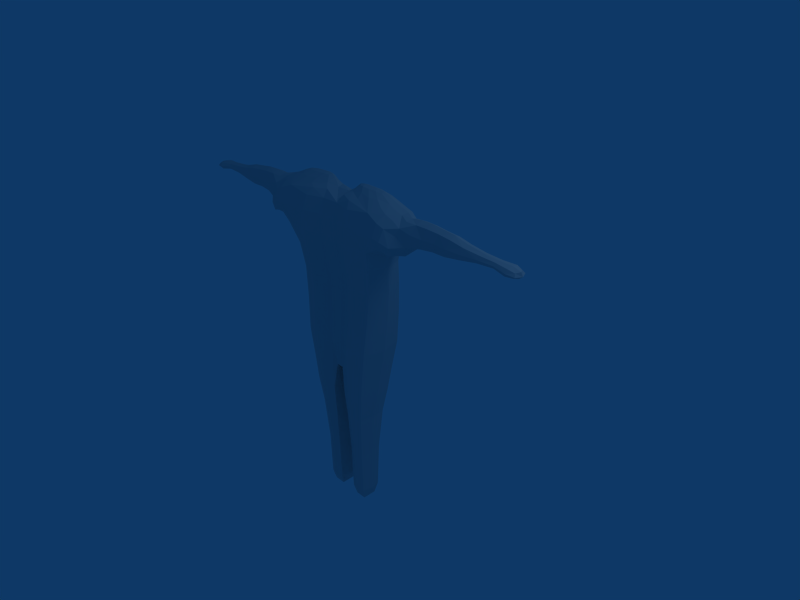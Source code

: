 # Source: gushm.blend  (saved by Blender 2.42.0; exported with 4.5.12 LTS)
import bpy
from mathutils import Matrix  # noqa: F401  (used for matrix-valued properties, if any)

bpy.ops.wm.read_factory_settings(use_empty=True)
scene = bpy.context.scene
scene.name = 'Scene'

# ---- collections
col_collection_1 = bpy.data.collections.new('Collection 1'); scene.collection.children.link(col_collection_1)

# ---- world
world_world = bpy.data.worlds.new('World'); scene.world = world_world
world_world.color = (0.05656, 0.2208, 0.4)
world_world.use_sun_shadow = False
world_world.sun_shadow_jitter_overblur = 0.0
world_world.cycles.sampling_method = 'MANUAL'
world_world.cycles.sample_map_resolution = 256

# ---- cameras
cam_camera = bpy.data.cameras.new('Camera')
cam_camera.passepartout_alpha = 0.2
cam_camera.clip_end = 100.0
cam_camera.lens = 35.0
cam_camera.ortho_scale = 7.314
cam_camera.show_passepartout = False
cam_camera.show_safe_areas = True
cam_camera.dof.focus_distance = 0.0
cam_camera.dof.aperture_fstop = 128.0

# ---- lights
light_spot = bpy.data.lights.new('Spot', 'POINT')
light_spot.transmission_factor = 0.0
light_spot.cutoff_distance = 30.0
light_spot.energy = 100.0
light_spot.shadow_buffer_clip_start = 1.001
light_spot.shadow_soft_size = 1.0
light_spot.shadow_maximum_resolution = 0.006
light_spot.use_absolute_resolution = True
light_spot.cycles.use_multiple_importance_sampling = False

# ---- meshes
me_plane_001 = bpy.data.meshes.new('Plane.001')
me_plane_001.from_pydata([(0.3459, 0.4875, -0.6588), (0.392, 1.296, -0.5797), (0.415, 1.863, -0.4677), (0.72, 2.229, -0.3393), (0.4269, 2.235, -0.3393), (0.3377, 2.151, -0.3865), (0.9341, 1.856, -0.4677), (0.9736, 2.12, -0.3755), (1.161, 1.774, -0.4254), (1.224, 2.011, -0.312), (1.55, 1.945, -0.3331), (1.916, 1.935, -0.3216), (2.357, 1.929, -0.2839), (2.772, 1.909, -0.312), (0.2964, -0.3939, -0.6072), (0.2503, -1.145, -0.4849), (0.2306, -2.461, -0.3744), (0.3766, -2.461, -0.1774), (0.08454, -2.461, -0.1774), (0.4402, -1.145, -0.2013), (0.06042, -1.145, -0.2013), (0.5684, -0.3939, -0.2343), (0.0245, -0.3939, -0.5161), (2.789, 1.967, -0.1938), (2.93, 1.883, -0.1938), (2.755, 1.851, -0.1938), (2.375, 1.991, -0.1938), (2.339, 1.867, -0.1938), (1.957, 2.078, -0.1938), (1.874, 1.793, -0.1938), (1.601, 2.12, -0.1938), (1.5, 1.771, -0.1938), (1.264, 2.1, -0.1938), (1.283, 1.698, -0.1444), (1.138, 1.626, -0.1585), (1.013, 2.159, -0.2573), (0.9341, 1.632, -0.1585), (0.09223, 2.166, -0.2046), (0.2227, 2.258, -0.2573), (0.3478, 2.304, -0.2573), (0.5718, 2.298, -0.2573), (0.809, 2.245, -0.2573), (0.7826, 1.296, -0.2244), (0.6904, 0.4875, -0.2738), (0.3459, 0.4875, 0.1112), (0.392, 1.296, 0.131), (0.415, 1.863, 0.1573), (0.72, 2.229, -0.1227), (0.4269, 2.235, -0.1227), (0.3377, 2.151, 0.01238), (0.9341, 1.856, 0.1705), (0.9736, 2.12, -0.02056), (1.161, 1.774, 0.1178), (1.224, 2.011, -0.009726), (1.55, 1.945, -0.05452), (1.916, 1.935, -0.06598), (2.357, 1.929, -0.1036), (2.772, 1.909, -0.0756), (0.2964, -0.3939, 0.1387), (0.2503, -1.145, 0.08224), (0.2306, -2.461, 0.01958), (0.322, 0.01746, -0.667), (0.6042, 0.4875, -0.5625), (0.3689, 0.9394, -0.6258), (0.08745, 0.4875, -0.6646), (0.6849, 1.296, -0.4909), (0.4093, 1.593, -0.5254), (0.09898, 1.296, -0.5929), (0.7516, 1.861, -0.4677), (0.3957, 2.063, -0.4178), (0.1047, 1.863, -0.4916), (0.8575, 2.167, -0.3664), (0.7867, 2.241, -0.3105), (0.6089, 2.28, -0.3007), (0.3676, 2.287, -0.3007), (0.2737, 2.252, -0.3105), (0.1536, 2.162, -0.3355), (0.6023, 2.222, -0.3475), (0.4441, 2.179, -0.3692), (0.9341, 1.688, -0.4201), (1.044, 1.833, -0.4518), (0.944, 2.034, -0.415), (1.089, 2.073, -0.3755), (1.003, 2.15, -0.3295), (1.144, 1.663, -0.3777), (1.253, 1.717, -0.3392), (1.189, 1.907, -0.3727), (1.378, 1.964, -0.3387), (1.254, 2.078, -0.266), (1.512, 1.814, -0.3176), (1.732, 1.945, -0.3156), (1.588, 2.076, -0.2788), (1.885, 1.829, -0.3044), (2.118, 1.927, -0.3071), (1.947, 2.042, -0.2748), (2.343, 1.882, -0.2679), (2.589, 1.927, -0.2782), (2.371, 1.976, -0.2549), (2.759, 1.865, -0.2885), (2.891, 1.889, -0.2824), (2.785, 1.953, -0.2763), (0.09249, -0.3939, -0.514), (0.2717, -0.7727, -0.5536), (0.5004, -0.3939, -0.514), (0.1079, -1.145, -0.414), (0.2355, -1.789, -0.4154), (0.3928, -1.145, -0.414), (0.1211, -2.461, -0.3251), (0.3401, -2.461, -0.3251), (0.3401, -2.461, -0.02966), (0.3854, -1.789, -0.1906), (0.0856, -1.789, -0.1906), (0.1211, -2.461, -0.02966), (0.3928, -1.145, 0.01134), (0.5099, -0.7727, -0.2145), (0.03356, -0.7727, -0.2145), (0.1079, -1.145, 0.01134), (0.5004, -0.3939, 0.04545), (0.6426, 0.01746, -0.2557), (0.09249, -0.3939, 0.04545), (2.903, 1.933, -0.1938), (2.785, 1.953, -0.1112), (2.603, 1.973, -0.1938), (2.878, 1.846, -0.1938), (2.891, 1.889, -0.1051), (2.576, 1.881, -0.1938), (2.759, 1.865, -0.09907), (2.371, 1.976, -0.1327), (2.148, 2.028, -0.1938), (2.089, 1.826, -0.1938), (2.343, 1.882, -0.1197), (1.947, 2.042, -0.1127), (1.777, 2.098, -0.1938), (1.687, 1.791, -0.1938), (1.885, 1.829, -0.08313), (1.588, 2.076, -0.1087), (1.427, 2.119, -0.1955), (1.359, 1.74, -0.1805), (1.512, 1.814, -0.06993), (1.254, 2.078, -0.1051), (1.128, 2.125, -0.2573), (1.224, 1.627, -0.1073), (1.253, 1.717, 0.003419), (1.038, 1.644, -0.1585), (1.144, 1.663, 0.09482), (1.003, 2.15, -0.1555), (0.9094, 2.201, -0.2573), (0.8435, 1.535, -0.175), (0.9341, 1.688, 0.108), (0.1703, 2.212, -0.2441), (0.1536, 2.162, -0.06493), (0.2737, 2.293, -0.2573), (0.2737, 2.252, -0.1909), (0.4466, 2.303, -0.2573), (0.3676, 2.287, -0.2008), (0.7003, 2.281, -0.2573), (0.6089, 2.28, -0.2008), (0.7867, 2.241, -0.1909), (0.1047, 1.863, 0.07918), (0.09898, 1.296, 0.04212), (0.7365, 0.9394, -0.2697), (0.6849, 1.296, 0.04212), (0.08745, 0.4875, 0.01495), (0.6042, 0.4875, 0.01495), (0.322, 0.01746, 0.1557), (0.3689, 0.9394, 0.08649), (0.4093, 1.593, 0.1771), (0.7516, 1.861, 0.1606), (0.3957, 2.063, 0.09472), (0.8575, 2.167, -0.05268), (0.6023, 2.222, -0.08809), (0.4441, 2.179, -0.04444), (0.944, 2.034, 0.103), (1.044, 1.833, 0.1639), (1.089, 2.073, -0.02715), (1.189, 1.907, 0.02391), (1.378, 1.964, -0.03235), (1.732, 1.945, -0.07198), (2.118, 1.927, -0.08046), (2.589, 1.927, -0.1094), (0.2717, -0.7727, 0.1246), (0.2355, -1.789, 0.0342), (0.6446, 0.9394, -0.5368), (0.5625, 0.01746, -0.5642), (0.08148, 0.01746, -0.6662), (0.09322, 0.9394, -0.6388), (0.7729, 1.601, -0.4675), (0.1033, 1.593, -0.5396), (0.7525, 2.106, -0.4031), (0.117, 2.066, -0.4555), (0.8965, 2.192, -0.3248), (0.6981, 2.271, -0.2911), (0.4855, 2.283, -0.3027), (0.2959, 2.281, -0.2911), (0.2387, 2.204, -0.3263), (1.039, 1.691, -0.4201), (1.058, 1.987, -0.415), (1.119, 2.112, -0.3295), (1.326, 1.798, -0.3491), (1.211, 1.659, -0.349), (1.415, 2.08, -0.2829), (1.699, 1.829, -0.3014), (1.766, 2.06, -0.2689), (2.14, 2.003, -0.2682), (2.096, 1.851, -0.2893), (2.579, 1.893, -0.2619), (2.599, 1.962, -0.2523), (2.869, 1.927, -0.2567), (2.85, 1.862, -0.2621), (0.4504, -0.7727, -0.4688), (0.0931, -0.7727, -0.4688), (0.1231, -1.789, -0.3592), (0.3479, -1.789, -0.3592), (0.1494, -2.626, -0.2747), (0.3117, -2.626, -0.2747), (0.3117, -2.626, -0.07076), (0.1494, -2.626, -0.07076), (0.3479, -1.789, -0.022), (0.1231, -1.789, -0.022), (0.0931, -0.7727, 0.03981), (0.4504, -0.7727, 0.03981), (2.85, 1.862, -0.1254), (2.869, 1.927, -0.1308), (2.599, 1.962, -0.1353), (2.579, 1.893, -0.1257), (2.096, 1.851, -0.09824), (2.14, 2.003, -0.1193), (1.766, 2.06, -0.1187), (1.699, 1.829, -0.08618), (1.415, 2.08, -0.1031), (1.211, 1.659, -0.004647), (1.326, 1.798, -0.003534), (1.119, 2.112, -0.1572), (1.058, 1.987, 0.09308), (1.039, 1.691, 0.1064), (0.2387, 2.204, -0.1434), (0.2959, 2.281, -0.2177), (0.4855, 2.283, -0.1922), (0.6981, 2.271, -0.2177), (0.8965, 2.192, -0.166), (0.117, 2.066, 0.0238), (0.7525, 2.106, 0.06947), (0.1033, 1.593, 0.08927), (0.7729, 1.601, 0.131), (0.09322, 0.9394, -0.002551), (0.08148, 0.01746, 0.05283), (0.5625, 0.01746, 0.05283), (0.6446, 0.9394, -0.002551), (-0.6795, 0.9394, -0.002551), (-0.5973, 0.01746, 0.05283), (-0.1163, 0.01746, 0.05283), (-0.1281, 0.9394, -0.002551), (-0.8078, 1.601, 0.131), (-0.1382, 1.593, 0.08927), (-0.7874, 2.106, 0.06947), (-0.1518, 2.066, 0.0238), (-0.9313, 2.192, -0.166), (-0.7329, 2.271, -0.2177), (-0.5204, 2.283, -0.1922), (-0.3307, 2.281, -0.2177), (-0.2736, 2.204, -0.1434), (-1.074, 1.691, 0.1064), (-1.093, 1.987, 0.09308), (-1.153, 2.112, -0.1572), (-1.36, 1.798, -0.003534), (-1.246, 1.659, -0.004647), (-1.45, 2.08, -0.1031), (-1.733, 1.829, -0.08618), (-1.8, 2.06, -0.1187), (-2.175, 2.003, -0.1193), (-2.131, 1.851, -0.09824), (-2.614, 1.893, -0.1257), (-2.634, 1.962, -0.1353), (-2.904, 1.927, -0.1308), (-2.885, 1.862, -0.1254), (-0.4852, -0.7727, 0.03981), (-0.128, -0.7727, 0.03981), (-0.1579, -1.789, -0.022), (-0.3828, -1.789, -0.022), (-0.1843, -2.626, -0.07076), (-0.3465, -2.626, -0.07076), (-0.3465, -2.626, -0.2747), (-0.1843, -2.626, -0.2747), (-0.3828, -1.789, -0.3592), (-0.1579, -1.789, -0.3592), (-0.128, -0.7727, -0.4688), (-0.4852, -0.7727, -0.4688), (-2.885, 1.862, -0.2621), (-2.904, 1.927, -0.2567), (-2.634, 1.962, -0.2523), (-2.614, 1.893, -0.2619), (-2.131, 1.851, -0.2893), (-2.175, 2.003, -0.2682), (-1.8, 2.06, -0.2689), (-1.733, 1.829, -0.3014), (-1.45, 2.08, -0.2829), (-1.246, 1.659, -0.349), (-1.36, 1.798, -0.3491), (-1.153, 2.112, -0.3295), (-1.093, 1.987, -0.415), (-1.074, 1.691, -0.4201), (-0.2736, 2.204, -0.3263), (-0.3307, 2.281, -0.2911), (-0.5204, 2.283, -0.3027), (-0.7329, 2.271, -0.2911), (-0.9313, 2.192, -0.3248), (-0.1518, 2.066, -0.4555), (-0.7874, 2.106, -0.4031), (-0.1382, 1.593, -0.5396), (-0.8078, 1.601, -0.4675), (-0.1281, 0.9394, -0.6388), (-0.1163, 0.01746, -0.6662), (-0.5973, 0.01746, -0.5642), (-0.6795, 0.9394, -0.5368), (-0.2704, -1.789, 0.0342), (-0.3066, -0.7727, 0.1246), (-2.624, 1.927, -0.1094), (-2.153, 1.927, -0.08046), (-1.767, 1.945, -0.07198), (-1.413, 1.964, -0.03235), (-1.223, 1.907, 0.02391), (-1.124, 2.073, -0.02715), (-1.078, 1.833, 0.1639), (-0.9789, 2.034, 0.103), (-0.479, 2.179, -0.04444), (-0.6371, 2.222, -0.08809), (-0.8924, 2.167, -0.05268), (-0.4305, 2.063, 0.09472), (-0.7865, 1.861, 0.1606), (-0.4441, 1.593, 0.1771), (-0.4038, 0.9394, 0.08649), (-0.3568, 0.01746, 0.1557), (-0.6391, 0.4875, 0.01495), (-0.1223, 0.4875, 0.01495), (-0.7198, 1.296, 0.04212), (-0.7713, 0.9394, -0.2697), (-0.1338, 1.296, 0.04212), (-0.1396, 1.863, 0.07918), (-0.8216, 2.241, -0.1909), (-0.6437, 2.28, -0.2008), (-0.7351, 2.281, -0.2573), (-0.4024, 2.287, -0.2008), (-0.4815, 2.303, -0.2573), (-0.3086, 2.252, -0.1909), (-0.3086, 2.293, -0.2573), (-0.1885, 2.162, -0.06493), (-0.2051, 2.212, -0.2441), (-0.969, 1.688, 0.108), (-0.8784, 1.535, -0.175), (-0.9443, 2.201, -0.2573), (-1.038, 2.15, -0.1555), (-1.179, 1.663, 0.09482), (-1.073, 1.644, -0.1585), (-1.288, 1.717, 0.003419), (-1.259, 1.627, -0.1073), (-1.163, 2.125, -0.2573), (-1.288, 2.078, -0.1051), (-1.547, 1.814, -0.06993), (-1.394, 1.74, -0.1805), (-1.462, 2.119, -0.1955), (-1.623, 2.076, -0.1087), (-1.919, 1.829, -0.08313), (-1.722, 1.791, -0.1938), (-1.812, 2.098, -0.1938), (-1.982, 2.042, -0.1127), (-2.378, 1.882, -0.1197), (-2.124, 1.826, -0.1938), (-2.183, 2.028, -0.1938), (-2.406, 1.976, -0.1327), (-2.794, 1.865, -0.09907), (-2.611, 1.881, -0.1938), (-2.926, 1.889, -0.1051), (-2.913, 1.846, -0.1938), (-2.638, 1.973, -0.1938), (-2.82, 1.953, -0.1112), (-2.938, 1.933, -0.1938), (-0.1273, -0.3939, 0.04545), (-0.6775, 0.01746, -0.2557), (-0.5353, -0.3939, 0.04545), (-0.1428, -1.145, 0.01134), (-0.06841, -0.7727, -0.2145), (-0.5448, -0.7727, -0.2145), (-0.4276, -1.145, 0.01134), (-0.1559, -2.461, -0.02966), (-0.1205, -1.789, -0.1906), (-0.4203, -1.789, -0.1906), (-0.3749, -2.461, -0.02966), (-0.3749, -2.461, -0.3251), (-0.1559, -2.461, -0.3251), (-0.4276, -1.145, -0.414), (-0.2704, -1.789, -0.4154), (-0.1428, -1.145, -0.414), (-0.5353, -0.3939, -0.514), (-0.3066, -0.7727, -0.5536), (-0.1273, -0.3939, -0.514), (-2.82, 1.953, -0.2763), (-2.926, 1.889, -0.2824), (-2.794, 1.865, -0.2885), (-2.406, 1.976, -0.2549), (-2.624, 1.927, -0.2782), (-2.378, 1.882, -0.2679), (-1.982, 2.042, -0.2748), (-2.153, 1.927, -0.3071), (-1.919, 1.829, -0.3044), (-1.623, 2.076, -0.2788), (-1.767, 1.945, -0.3156), (-1.547, 1.814, -0.3176), (-1.288, 2.078, -0.266), (-1.413, 1.964, -0.3387), (-1.223, 1.907, -0.3727), (-1.288, 1.717, -0.3392), (-1.179, 1.663, -0.3777), (-1.038, 2.15, -0.3295), (-1.124, 2.073, -0.3755), (-0.9789, 2.034, -0.415), (-1.078, 1.833, -0.4518), (-0.969, 1.688, -0.4201), (-0.479, 2.179, -0.3692), (-0.6371, 2.222, -0.3475), (-0.1885, 2.162, -0.3355), (-0.3086, 2.252, -0.3105), (-0.4024, 2.287, -0.3007), (-0.6437, 2.28, -0.3007), (-0.8216, 2.241, -0.3105), (-0.8924, 2.167, -0.3664), (-0.1396, 1.863, -0.4916), (-0.4305, 2.063, -0.4178), (-0.7865, 1.861, -0.4677), (-0.1338, 1.296, -0.5929), (-0.4441, 1.593, -0.5254), (-0.7198, 1.296, -0.4909), (-0.1223, 0.4875, -0.6646), (-0.4038, 0.9394, -0.6258), (-0.6391, 0.4875, -0.5625), (-0.3568, 0.01746, -0.667), (-0.2654, -2.461, 0.01958), (-0.2852, -1.145, 0.08224), (-0.3313, -0.3939, 0.1387), (-2.807, 1.909, -0.0756), (-2.392, 1.929, -0.1036), (-1.951, 1.935, -0.06598), (-1.585, 1.945, -0.05452), (-1.259, 2.011, -0.009726), (-1.196, 1.774, 0.1178), (-1.009, 2.12, -0.02056), (-0.969, 1.856, 0.1705), (-0.3726, 2.151, 0.01238), (-0.4617, 2.235, -0.1227), (-0.7549, 2.229, -0.1227), (-0.4499, 1.863, 0.1573), (-0.4268, 1.296, 0.131), (-0.3807, 0.4875, 0.1112), (-0.7252, 0.4875, -0.2738), (-0.8175, 1.296, -0.2244), (-0.8438, 2.245, -0.2573), (-0.6067, 2.298, -0.2573), (-0.3827, 2.304, -0.2573), (-0.2575, 2.258, -0.2573), (-0.1271, 2.166, -0.2046), (-0.969, 1.632, -0.1585), (-1.048, 2.159, -0.2573), (-1.173, 1.626, -0.1585), (-1.318, 1.698, -0.1444), (-1.298, 2.1, -0.1938), (-1.534, 1.771, -0.1938), (-1.635, 2.12, -0.1938), (-1.909, 1.793, -0.1938), (-1.992, 2.078, -0.1938), (-2.374, 1.867, -0.1938), (-2.41, 1.991, -0.1938), (-2.79, 1.851, -0.1938), (-2.965, 1.883, -0.1938), (-2.824, 1.967, -0.1938), (-0.05936, -0.3939, -0.5161), (-0.6032, -0.3939, -0.2343), (-0.09527, -1.145, -0.2013), (-0.4751, -1.145, -0.2013), (-0.1194, -2.461, -0.1774), (-0.4114, -2.461, -0.1774), (-0.2654, -2.461, -0.3744), (-0.2852, -1.145, -0.4849), (-0.3313, -0.3939, -0.6072), (-2.807, 1.909, -0.312), (-2.392, 1.929, -0.2839), (-1.951, 1.935, -0.3216), (-1.585, 1.945, -0.3331), (-1.259, 2.011, -0.312), (-1.196, 1.774, -0.4254), (-1.009, 2.12, -0.3755), (-0.969, 1.856, -0.4677), (-0.3726, 2.151, -0.3865), (-0.4617, 2.235, -0.3393), (-0.7549, 2.229, -0.3393), (-0.4499, 1.863, -0.4677), (-0.4268, 1.296, -0.5797), (-0.3807, 0.4875, -0.6588), (-0.06844, -0.3939, 0.006474), (0.03359, -0.3939, 0.006474)], [], [(0, 62, 182, 63), (0, 63, 185, 64), (0, 64, 184, 61), (0, 61, 183, 62), (1, 67, 185, 63), (1, 63, 182, 65), (1, 65, 186, 66), (1, 66, 187, 67), (2, 70, 187, 66), (2, 66, 186, 68), (2, 68, 188, 69), (2, 69, 189, 70), (3, 77, 188, 71), (3, 71, 190, 72), (3, 72, 191, 73), (3, 73, 192, 77), (4, 78, 188, 77), (4, 77, 192, 74), (4, 74, 193, 75), (4, 75, 194, 78), (5, 69, 188, 78), (5, 78, 194, 76), (5, 76, 189, 69), (6, 81, 188, 68), (6, 68, 186, 79), (6, 79, 195, 80), (6, 80, 196, 81), (7, 83, 190, 71), (7, 71, 188, 81), (7, 81, 196, 82), (7, 82, 197, 83), (8, 86, 196, 80), (8, 80, 195, 84), (8, 84, 199, 85), (8, 85, 198, 86), (9, 88, 197, 82), (9, 82, 196, 86), (9, 86, 198, 87), (9, 87, 200, 88), (10, 91, 200, 87), (10, 87, 198, 89), (10, 89, 201, 90), (10, 90, 202, 91), (11, 94, 202, 90), (11, 90, 201, 92), (11, 92, 204, 93), (11, 93, 203, 94), (12, 97, 203, 93), (12, 93, 204, 95), (12, 95, 205, 96), (12, 96, 206, 97), (13, 100, 206, 96), (13, 96, 205, 98), (13, 98, 208, 99), (13, 99, 207, 100), (14, 103, 183, 61), (14, 61, 184, 101), (14, 101, 210, 102), (14, 102, 209, 103), (15, 106, 209, 102), (15, 102, 210, 104), (15, 104, 211, 105), (15, 105, 212, 106), (16, 108, 212, 105), (16, 105, 211, 107), (17, 110, 212, 108), (17, 109, 217, 110), (18, 107, 211, 111), (18, 111, 218, 112), (19, 114, 209, 106), (19, 106, 212, 110), (19, 110, 217, 113), (19, 113, 220, 114), (20, 111, 211, 104), (20, 104, 210, 115), (20, 115, 219, 116), (20, 116, 218, 111), (21, 118, 183, 103), (21, 103, 209, 114), (21, 114, 220, 117), (21, 117, 246, 118), (22, 115, 210, 101), (23, 122, 206, 100), (23, 100, 207, 120), (23, 120, 222, 121), (23, 121, 223, 122), (24, 120, 207, 99), (24, 99, 208, 123), (24, 123, 221, 124), (24, 124, 222, 120), (25, 123, 208, 98), (25, 98, 205, 125), (25, 125, 224, 126), (25, 126, 221, 123), (26, 128, 203, 97), (26, 97, 206, 122), (26, 122, 223, 127), (26, 127, 226, 128), (27, 125, 205, 95), (27, 95, 204, 129), (27, 129, 225, 130), (27, 130, 224, 125), (28, 132, 202, 94), (28, 94, 203, 128), (28, 128, 226, 131), (28, 131, 227, 132), (29, 129, 204, 92), (29, 92, 201, 133), (29, 133, 228, 134), (29, 134, 225, 129), (30, 136, 200, 91), (30, 91, 202, 132), (30, 132, 227, 135), (30, 135, 229, 136), (31, 133, 201, 89), (31, 89, 198, 137), (31, 137, 231, 138), (31, 138, 228, 133), (32, 140, 197, 88), (32, 88, 200, 136), (32, 136, 229, 139), (32, 139, 232, 140), (33, 137, 198, 85), (33, 85, 199, 141), (33, 141, 230, 142), (33, 142, 231, 137), (34, 141, 199, 84), (34, 84, 195, 143), (34, 143, 234, 144), (34, 144, 230, 141), (35, 146, 190, 83), (35, 83, 197, 140), (35, 140, 232, 145), (35, 145, 239, 146), (36, 143, 195, 79), (36, 79, 186, 147), (36, 147, 243, 148), (36, 148, 234, 143), (37, 76, 194, 149), (37, 149, 235, 150), (38, 149, 194, 75), (38, 75, 193, 151), (38, 151, 236, 152), (38, 152, 235, 149), (39, 151, 193, 74), (39, 74, 192, 153), (39, 153, 237, 154), (39, 154, 236, 151), (40, 153, 192, 73), (40, 73, 191, 155), (40, 155, 238, 156), (40, 156, 237, 153), (41, 155, 191, 72), (41, 72, 190, 146), (41, 146, 239, 157), (41, 157, 238, 155), (42, 147, 186, 65), (42, 65, 182, 160), (42, 160, 247, 161), (42, 161, 243, 147), (43, 160, 182, 62), (43, 62, 183, 118), (43, 118, 246, 163), (43, 163, 247, 160), (44, 165, 247, 163), (44, 163, 246, 164), (44, 164, 245, 162), (44, 162, 244, 165), (45, 166, 243, 161), (45, 161, 247, 165), (45, 165, 244, 159), (45, 159, 242, 166), (46, 168, 241, 167), (46, 167, 243, 166), (46, 166, 242, 158), (46, 158, 240, 168), (47, 156, 238, 157), (47, 157, 239, 169), (47, 169, 241, 170), (47, 170, 237, 156), (48, 152, 236, 154), (48, 154, 237, 170), (48, 170, 241, 171), (48, 171, 235, 152), (49, 168, 240, 150), (49, 150, 235, 171), (49, 171, 241, 168), (50, 173, 234, 148), (50, 148, 243, 167), (50, 167, 241, 172), (50, 172, 233, 173), (51, 174, 233, 172), (51, 172, 241, 169), (51, 169, 239, 145), (51, 145, 232, 174), (52, 142, 230, 144), (52, 144, 234, 173), (52, 173, 233, 175), (52, 175, 231, 142), (53, 176, 231, 175), (53, 175, 233, 174), (53, 174, 232, 139), (53, 139, 229, 176), (54, 177, 228, 138), (54, 138, 231, 176), (54, 176, 229, 135), (54, 135, 227, 177), (55, 178, 225, 134), (55, 134, 228, 177), (55, 177, 227, 131), (55, 131, 226, 178), (56, 179, 224, 130), (56, 130, 225, 178), (56, 178, 226, 127), (56, 127, 223, 179), (57, 124, 221, 126), (57, 126, 224, 179), (57, 179, 223, 121), (57, 121, 222, 124), (58, 180, 219, 119), (58, 119, 245, 164), (58, 164, 246, 117), (58, 117, 220, 180), (59, 181, 218, 116), (59, 116, 219, 180), (59, 180, 220, 113), (59, 113, 217, 181), (60, 112, 218, 181), (60, 181, 217, 109), (16, 107, 214, 108), (107, 213, 214), (60, 109, 215, 216), (60, 216, 112), (17, 108, 214, 215), (17, 215, 109), (18, 112, 213, 107), (112, 216, 213), (383, 279, 282), (477, 383, 282, 388), (478, 280, 386), (478, 387, 281, 280), (435, 279, 383), (435, 386, 280, 279), (388, 282, 281), (479, 388, 281, 387), (435, 314, 278, 386), (435, 383, 277, 314), (436, 382, 278, 314), (436, 315, 275, 382), (436, 379, 276, 315), (436, 314, 277, 379), (437, 378, 275, 315), (437, 331, 249, 378), (437, 376, 250, 331), (437, 315, 276, 376), (438, 374, 273, 371), (438, 316, 272, 374), (438, 369, 271, 316), (438, 371, 274, 369), (439, 368, 272, 316), (439, 317, 269, 368), (439, 365, 270, 317), (439, 316, 271, 365), (440, 364, 269, 317), (440, 318, 268, 364), (440, 361, 267, 318), (440, 317, 270, 361), (441, 360, 268, 318), (441, 319, 266, 360), (441, 357, 264, 319), (441, 318, 267, 357), (442, 356, 266, 319), (442, 321, 263, 356), (442, 320, 262, 321), (442, 319, 264, 320), (443, 320, 264, 353), (443, 322, 262, 320), (443, 351, 261, 322), (443, 353, 265, 351), (444, 350, 263, 321), (444, 326, 256, 350), (444, 323, 254, 326), (444, 321, 262, 323), (445, 323, 262, 322), (445, 328, 254, 323), (445, 347, 252, 328), (445, 322, 261, 347), (446, 324, 254, 327), (446, 345, 260, 324), (446, 327, 255, 345), (447, 324, 260, 343), (447, 325, 254, 324), (447, 341, 258, 325), (447, 343, 259, 341), (448, 325, 258, 339), (448, 326, 254, 325), (448, 338, 256, 326), (448, 339, 257, 338), (449, 337, 255, 327), (449, 329, 253, 337), (449, 328, 252, 329), (449, 327, 254, 328), (450, 336, 253, 329), (450, 330, 251, 336), (450, 334, 248, 330), (450, 329, 252, 334), (451, 333, 251, 330), (451, 331, 250, 333), (451, 332, 249, 331), (451, 330, 248, 332), (452, 332, 248, 335), (452, 377, 249, 332), (452, 433, 312, 377), (452, 335, 313, 433), (453, 334, 252, 348), (453, 335, 248, 334), (453, 430, 313, 335), (453, 348, 309, 430), (454, 338, 257, 340), (454, 349, 256, 338), (454, 423, 305, 349), (454, 340, 304, 423), (455, 339, 258, 342), (455, 340, 257, 339), (455, 422, 304, 340), (455, 342, 303, 422), (456, 341, 259, 344), (456, 342, 258, 341), (456, 421, 303, 342), (456, 344, 302, 421), (457, 343, 260, 346), (457, 344, 259, 343), (457, 420, 302, 344), (457, 346, 301, 420), (458, 346, 260, 345), (458, 419, 301, 346), (459, 347, 261, 352), (459, 348, 252, 347), (459, 416, 309, 348), (459, 352, 300, 416), (460, 350, 256, 349), (460, 355, 263, 350), (460, 412, 298, 355), (460, 349, 305, 412), (461, 351, 265, 354), (461, 352, 261, 351), (461, 411, 300, 352), (461, 354, 296, 411), (462, 353, 264, 358), (462, 354, 265, 353), (462, 410, 296, 354), (462, 358, 297, 410), (463, 356, 263, 355), (463, 359, 266, 356), (463, 407, 295, 359), (463, 355, 298, 407), (464, 357, 267, 362), (464, 358, 264, 357), (464, 406, 297, 358), (464, 362, 294, 406), (465, 360, 266, 359), (465, 363, 268, 360), (465, 404, 293, 363), (465, 359, 295, 404), (466, 361, 270, 366), (466, 362, 267, 361), (466, 403, 294, 362), (466, 366, 291, 403), (467, 364, 268, 363), (467, 367, 269, 364), (467, 401, 292, 367), (467, 363, 293, 401), (468, 365, 271, 370), (468, 366, 270, 365), (468, 400, 291, 366), (468, 370, 290, 400), (469, 368, 269, 367), (469, 373, 272, 368), (469, 398, 289, 373), (469, 367, 292, 398), (470, 369, 274, 372), (470, 370, 271, 369), (470, 397, 290, 370), (470, 372, 287, 397), (471, 371, 273, 375), (471, 372, 274, 371), (471, 396, 287, 372), (471, 375, 288, 396), (472, 374, 272, 373), (472, 375, 273, 374), (472, 395, 288, 375), (472, 373, 289, 395), (473, 380, 285, 394), (474, 378, 249, 377), (474, 381, 275, 378), (474, 392, 286, 381), (474, 377, 312, 392), (475, 379, 277, 384), (475, 380, 276, 379), (475, 391, 285, 380), (475, 384, 284, 391), (476, 382, 275, 381), (476, 385, 278, 382), (476, 389, 283, 385), (476, 381, 286, 389), (477, 384, 277, 383), (477, 388, 284, 384), (478, 386, 278, 385), (478, 385, 283, 387), (479, 390, 284, 388), (479, 387, 283, 390), (480, 390, 283, 389), (480, 391, 284, 390), (480, 393, 285, 391), (480, 389, 286, 393), (481, 393, 286, 392), (481, 394, 285, 393), (481, 434, 311, 394), (481, 392, 312, 434), (482, 396, 288, 395), (482, 397, 287, 396), (482, 399, 290, 397), (482, 395, 289, 399), (483, 399, 289, 398), (483, 400, 290, 399), (483, 402, 291, 400), (483, 398, 292, 402), (484, 402, 292, 401), (484, 403, 291, 402), (484, 405, 294, 403), (484, 401, 293, 405), (485, 405, 293, 404), (485, 406, 294, 405), (485, 408, 297, 406), (485, 404, 295, 408), (486, 408, 295, 407), (486, 409, 297, 408), (486, 413, 299, 409), (486, 407, 298, 413), (487, 410, 297, 409), (487, 411, 296, 410), (487, 415, 300, 411), (487, 409, 299, 415), (488, 413, 298, 412), (488, 414, 299, 413), (488, 424, 307, 414), (488, 412, 305, 424), (489, 415, 299, 414), (489, 416, 300, 415), (489, 427, 309, 416), (489, 414, 307, 427), (490, 419, 306, 426), (490, 417, 301, 419), (490, 426, 307, 417), (491, 420, 301, 417), (491, 421, 302, 420), (491, 418, 303, 421), (491, 417, 307, 418), (492, 422, 303, 418), (492, 423, 304, 422), (492, 424, 305, 423), (492, 418, 307, 424), (493, 426, 306, 425), (493, 427, 307, 426), (493, 429, 309, 427), (493, 425, 308, 429), (494, 429, 308, 428), (494, 430, 309, 429), (494, 432, 313, 430), (494, 428, 310, 432), (495, 434, 312, 433), (495, 431, 311, 434), (495, 432, 310, 431), (495, 433, 313, 432), (37, 150, 240, 458), (240, 458, 345, 255), (158, 240, 255, 337), (158, 337, 253, 242), (159, 242, 253, 336), (159, 336, 251, 244), (162, 244, 251, 333), (162, 333, 250, 245), (496, 276, 380), (473, 496, 380), (496, 376, 276), (497, 219, 115), (22, 497, 115), (497, 119, 219), (250, 376, 496), (119, 497, 245), (245, 250, 496, 497), (22, 497, 496, 473), (22, 101, 184), (311, 473, 394), (22, 473, 311, 184), (64, 184, 311, 431), (64, 431, 310, 185), (67, 185, 310, 428), (67, 428, 308, 187), (70, 187, 308, 425), (70, 425, 306, 189), (37, 306, 419, 458), (37, 76, 189, 306)])
me_plane_001.use_remesh_preserve_volume = False
me_plane_001.use_remesh_preserve_attributes = False
me_plane_001.use_mirror_vertex_groups = False
me_plane_001.update()

# ---- objects
ob_plane_001 = bpy.data.objects.new('Plane.001', me_plane_001)
ob_lamp = bpy.data.objects.new('Lamp', light_spot)
ob_camera = bpy.data.objects.new('Camera', cam_camera)

# ---- transforms, parenting, visibility, modifiers, constraints
ob_plane_001.location = (0.002632, -0.6851, 0.01305)
ob_plane_001.rotation_euler = (1.571, -0.0, -0.0)
ob_plane_001.lock_rotations_4d = False
ob_plane_001.empty_display_type = 'ARROWS'
ob_plane_001.color = (0.0, 0.0, 0.0, 1.0)
ob_plane_001.lineart.crease_threshold = 0.0
ob_lamp.location = (4.076, 1.005, 5.904)
ob_lamp.rotation_euler = (0.6503, 0.05522, 1.866)
ob_lamp.lock_rotations_4d = False
ob_lamp.empty_display_type = 'ARROWS'
ob_lamp.color = (0.0, 0.0, 0.0, 0.0)
ob_lamp.lineart.crease_threshold = 0.0
ob_camera.location = (7.481, -6.508, 5.344)
ob_camera.rotation_euler = (1.109, 0.01082, 0.8149)
ob_camera.lock_rotations_4d = False
ob_camera.empty_display_type = 'ARROWS'
ob_camera.color = (0.0, 0.0, 0.0, 0.0)
ob_camera.display_type = 'WIRE'
ob_camera.lineart.crease_threshold = 0.0

# ---- collection membership
col_collection_1.objects.link(ob_plane_001)
col_collection_1.objects.link(ob_lamp)
col_collection_1.objects.link(ob_camera)

# ---- scene / render settings (as saved in the file)
scene.camera = ob_camera
scene.frame_start = 1; scene.frame_end = 250; scene.frame_set(1)
scene.render.engine = 'BLENDER_EEVEE_NEXT'
scene.render.image_settings.file_format = 'JPEG'
scene.render.image_settings.color_mode = 'RGB'
scene.render.image_settings.compression = 90
scene.render.resolution_x = 800
scene.render.resolution_y = 600
scene.render.pixel_aspect_x = 100.0
scene.render.pixel_aspect_y = 100.0
scene.render.fps = 25
scene.render.dither_intensity = 0.0
scene.render.use_compositing = False
scene.render.use_sequencer = False
scene.render.bake_bias = 0.0
scene.render.use_stamp_time = False
scene.render.use_stamp_date = False
scene.render.use_stamp_frame = False
scene.render.use_stamp_camera = False
scene.render.use_stamp_scene = False
scene.render.use_stamp_filename = False
scene.render.use_stamp_render_time = False
scene.render.stamp_font_size = 0
scene.cycles.use_denoising = False
scene.cycles.samples = 10
scene.cycles.sampling_pattern = 'TABULATED_SOBOL'
scene.cycles.light_sampling_threshold = 0.0
scene.cycles.use_adaptive_sampling = False
scene.cycles.use_light_tree = False
scene.cycles.blur_glossy = 0.0
scene.cycles.volume_bounces = 1
scene.cycles.pixel_filter_type = 'GAUSSIAN'
scene.cycles.sample_clamp_indirect = 0.0
scene.view_settings.view_transform = 'Raw'
bpy.context.view_layer.update()

